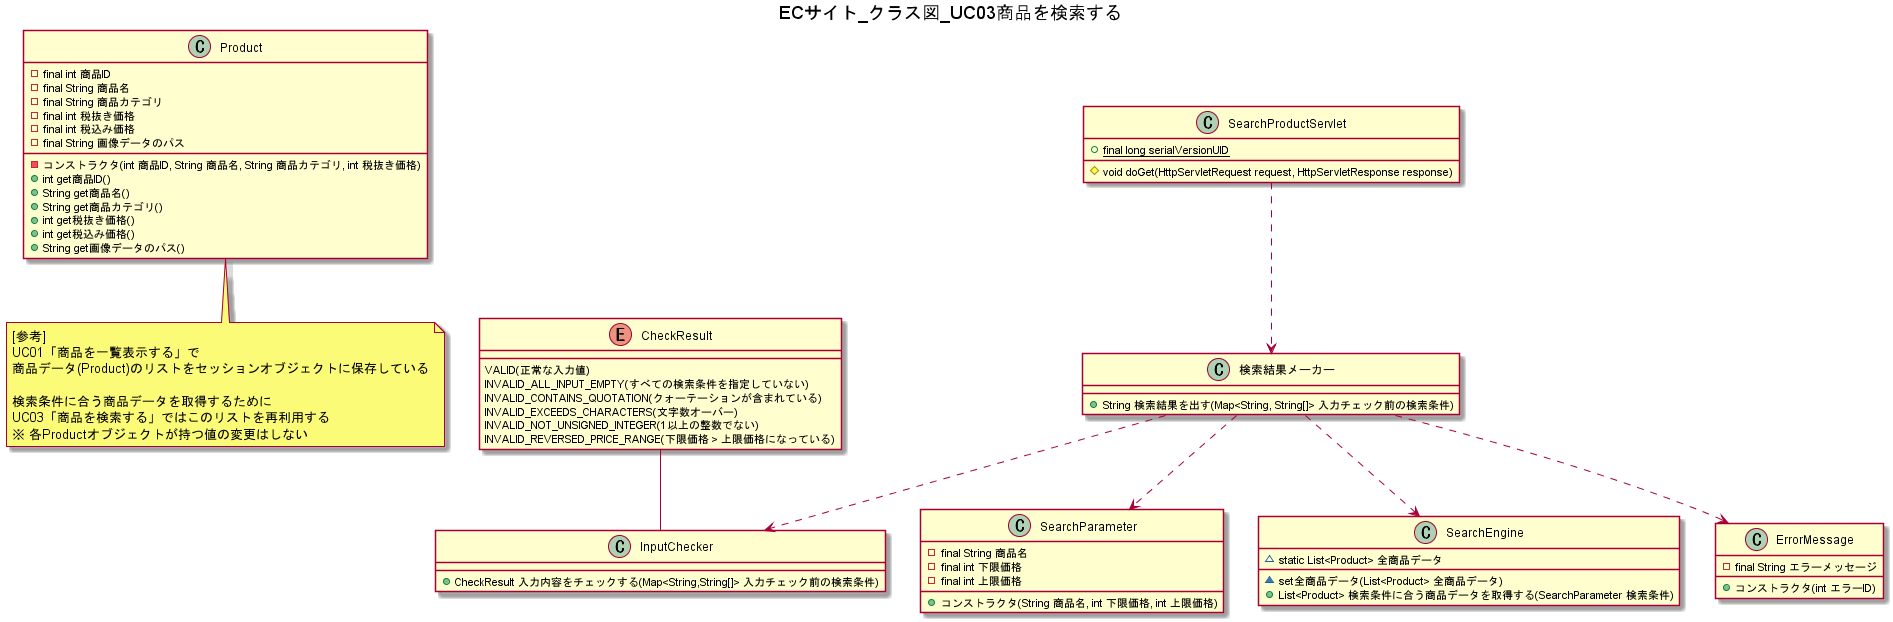

The diagram above was rendered by PlantUML. Its source (embedded in the PNG):
@startuml
title ECサイト_クラス図_UC03商品を検索する

class Product {
    -final int 商品ID
    -final String 商品名
    -final String 商品カテゴリ
    -final int 税抜き価格
    -final int 税込み価格
    -final String 画像データのパス
    -コンストラクタ(int 商品ID, String 商品名, String 商品カテゴリ, int 税抜き価格)
    +int get商品ID()
    +String get商品名()
    +String get商品カテゴリ()
    +int get税抜き価格()
    +int get税込み価格()
    +String get画像データのパス()
}

note bottom of Product
[参考]
UC01「商品を一覧表示する」で
商品データ(Product)のリストをセッションオブジェクトに保存している

検索条件に合う商品データを取得するために
UC03「商品を検索する」ではこのリストを再利用する
※ 各Productオブジェクトが持つ値の変更はしない
end note

class SearchProductServlet {
    +{static} final long serialVersionUID
    #void doGet(HttpServletRequest request, HttpServletResponse response)
}

SearchProductServlet ..> 検索結果メーカー
class 検索結果メーカー {
    +String 検索結果を出す(Map<String, String[]> 入力チェック前の検索条件)
}

CheckResult -- InputChecker
enum CheckResult {
    VALID(正常な入力値)
    INVALID_ALL_INPUT_EMPTY(すべての検索条件を指定していない)
    INVALID_CONTAINS_QUOTATION(クォーテーションが含まれている)
    INVALID_EXCEEDS_CHARACTERS(文字数オーバー)
    INVALID_NOT_UNSIGNED_INTEGER(1以上の整数でない)
    INVALID_REVERSED_PRICE_RANGE(下限価格 > 上限価格になっている)
}

検索結果メーカー ..> InputChecker
class InputChecker {
    +CheckResult 入力内容をチェックする(Map<String,String[]> 入力チェック前の検索条件)
}

検索結果メーカー ..> SearchParameter
class SearchParameter {
    -final String 商品名
    -final int 下限価格
    -final int 上限価格
    +コンストラクタ(String 商品名, int 下限価格, int 上限価格)
}

検索結果メーカー ..> SearchEngine
class SearchEngine {
    ~static List<Product> 全商品データ
    ~set全商品データ(List<Product> 全商品データ)
    +List<Product> 検索条件に合う商品データを取得する(SearchParameter 検索条件)
}

検索結果メーカー ..> ErrorMessage
class ErrorMessage {
    -final String エラーメッセージ
    +コンストラクタ(int エラーID)
}

@enduml